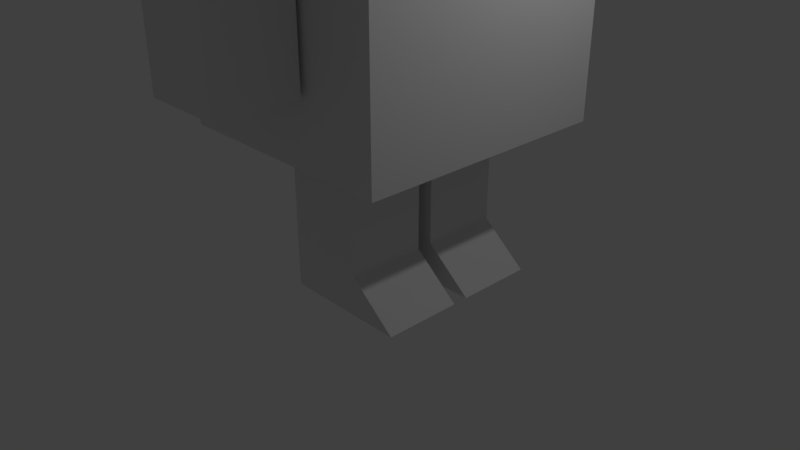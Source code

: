 # Source: ModeloPersonagens.blend  (saved by Blender 2.79.0; exported with 4.5.12 LTS)
import bpy
from mathutils import Matrix  # noqa: F401  (used for matrix-valued properties, if any)

bpy.ops.wm.read_factory_settings(use_empty=True)
scene = bpy.context.scene
scene.name = 'Scene'

# ---- collections
col_collection_1 = bpy.data.collections.new('Collection 1'); scene.collection.children.link(col_collection_1)

# ---- world
world_world = bpy.data.worlds.new('World'); scene.world = world_world
world_world.color = (0.05088, 0.05088, 0.05088)
world_world.use_sun_shadow = False
world_world.sun_shadow_jitter_overblur = 0.0
world_world.cycles.sampling_method = 'MANUAL'

# ---- cameras
cam_camera = bpy.data.cameras.new('Camera')
cam_camera.clip_end = 100.0
cam_camera.lens = 35.0
cam_camera.sensor_width = 32.0
cam_camera.sensor_height = 18.0
cam_camera.ortho_scale = 7.314
cam_camera.dof.focus_distance = 0.0
cam_camera.dof.aperture_fstop = 128.0

# ---- lights
light_lamp = bpy.data.lights.new('Lamp', 'POINT')
light_lamp.transmission_factor = 0.0
light_lamp.cutoff_distance = 30.0
light_lamp.energy = 100.0
light_lamp.shadow_buffer_clip_start = 1.001
light_lamp.shadow_soft_size = 0.1
light_lamp.shadow_maximum_resolution = 0.006
light_lamp.use_absolute_resolution = True

# ---- meshes
me_cube_005 = bpy.data.meshes.new('Cube.005')
me_cube_005.from_pydata([(1.0, 1.0, -1.0), (1.0, 1.0, 1.0), (1.0, 0.0, -1.0), (1.0, 0.0, 1.0), (0.0, 1.0, -1.0), (0.0, 1.0, 1.0), (0.0, 0.0, 1.0), (0.0, 0.0, -1.0)], [], [(4, 5, 1, 0), (6, 7, 2, 3), (5, 4, 7, 6), (4, 0, 2, 7), (0, 1, 3, 2), (1, 5, 6, 3)])
me_cube_005.use_remesh_preserve_volume = False
me_cube_005.use_remesh_preserve_attributes = False
me_cube_005.use_mirror_vertex_groups = False
me_cube_005.update()
me_cube_004 = bpy.data.meshes.new('Cube.004')
me_cube_004.from_pydata([(-1.56, -1.89, -1.08), (-1.56, -1.89, 2.28), (-1.56, 1.89, -1.08), (-1.56, 1.89, 2.28), (2.36, -1.89, -1.08), (2.36, -1.89, 2.28), (2.36, 1.89, -1.08), (2.36, 1.89, 2.28)], [], [(0, 1, 3, 2), (2, 3, 7, 6), (6, 7, 5, 4), (4, 5, 1, 0), (2, 6, 4, 0), (7, 3, 1, 5)])
me_cube_004.use_remesh_preserve_volume = False
me_cube_004.use_remesh_preserve_attributes = False
me_cube_004.use_mirror_vertex_groups = False
me_cube_004.update()
me_cube_003 = bpy.data.meshes.new('Cube.003')
me_cube_003.from_pydata([(-1.25, -1.139, -1.0), (-1.25, -1.139, 1.143), (-1.25, 1.139, -1.0), (-1.25, 1.139, 1.143), (1.208, -1.139, -1.0), (1.208, -1.139, 1.143), (1.208, 1.139, -1.0), (1.208, 1.139, 1.143)], [], [(0, 1, 3, 2), (2, 3, 7, 6), (6, 7, 5, 4), (4, 5, 1, 0), (2, 6, 4, 0), (7, 3, 1, 5)])
me_cube_003.use_remesh_preserve_volume = False
me_cube_003.use_remesh_preserve_attributes = False
me_cube_003.use_mirror_vertex_groups = False
me_cube_003.update()
me_cube_002 = bpy.data.meshes.new('Cube.002')
me_cube_002.from_pydata([(1.602, 1.1, -1.0), (1.0, 1.1, 1.0), (1.602, 0.1, -1.0), (1.0, 0.1, 1.0), (0.0, 1.1, -1.0), (0.0, 1.1, 1.0), (0.0, 0.1, 1.0), (0.0, 0.1, -1.0), (1.0, 1.1, -0.502), (1.0, 0.1, -0.502), (0.0, 0.1, -0.502), (0.0, 1.1, -0.502)], [], [(11, 5, 1, 8), (10, 7, 2, 9), (11, 4, 7, 10), (4, 0, 2, 7), (8, 1, 3, 9), (1, 5, 6, 3), (0, 8, 9, 2), (5, 11, 10, 6), (6, 10, 9, 3), (4, 11, 8, 0)])
me_cube_002.use_remesh_preserve_volume = False
me_cube_002.use_remesh_preserve_attributes = False
me_cube_002.use_mirror_vertex_groups = False
me_cube_002.update()
me_cube_006 = bpy.data.meshes.new('Cube.006')
me_cube_006.from_pydata([(1.0, 1.0, -1.0), (1.0, 1.0, 1.0), (1.0, 0.0, -1.0), (1.0, 0.0, 1.0), (0.0, 1.0, -1.0), (0.0, 1.0, 1.0), (0.0, 0.0, 1.0), (0.0, 0.0, -1.0)], [], [(4, 5, 1, 0), (6, 7, 2, 3), (5, 4, 7, 6), (4, 0, 2, 7), (0, 1, 3, 2), (1, 5, 6, 3)])
me_cube_006.use_remesh_preserve_volume = False
me_cube_006.use_remesh_preserve_attributes = False
me_cube_006.use_mirror_vertex_groups = False
me_cube_006.update()

# ---- objects
ob_cube_003 = bpy.data.objects.new('Cube.003', me_cube_005)
ob_cube_002 = bpy.data.objects.new('Cube.002', me_cube_004)
ob_cube_001 = bpy.data.objects.new('Cube.001', me_cube_003)
ob_cube = bpy.data.objects.new('Cube', me_cube_002)
ob_lamp = bpy.data.objects.new('Lamp', light_lamp)
ob_camera = bpy.data.objects.new('Camera', cam_camera)
ob_cube_004 = bpy.data.objects.new('Cube.004', me_cube_006)

# ---- transforms, parenting, visibility, modifiers, constraints
ob_cube_003.location = (0.0, 1.7, 3.7)
ob_cube_003.lineart.crease_threshold = 0.0
ob_cube_002.location = (0.0, 0.0, 5.8)
ob_cube_002.lineart.crease_threshold = 0.0
ob_cube_001.location = (0.4865, 0.0, 3.3)
ob_cube_001.scale = (1.2, 1.44, 1.4)
ob_cube_001.lineart.crease_threshold = 0.0
ob_cube.location = (0.0, 0.0, 1.0)
ob_cube.lineart.crease_threshold = 0.0
_m = ob_cube.modifiers.new('Mirror', 'MIRROR')
_m.use_axis = (False, True, False)
ob_lamp.location = (4.076, 1.005, 5.904)
ob_lamp.rotation_euler = (0.6503, 0.05522, 1.866)
ob_lamp.lock_rotations_4d = False
ob_lamp.empty_display_type = 'ARROWS'
ob_lamp.color = (0.0, 0.0, 0.0, 0.0)
ob_lamp.lineart.crease_threshold = 0.0
ob_camera.location = (7.481, -6.508, 5.344)
ob_camera.rotation_euler = (1.109, 0.0, 0.8149)
ob_camera.lock_rotations_4d = False
ob_camera.empty_display_type = 'ARROWS'
ob_camera.color = (0.0, 0.0, 0.0, 0.0)
ob_camera.display_type = 'WIRE'
ob_camera.lineart.crease_threshold = 0.0
ob_cube_004.location = (0.0, -2.7, 3.7)
ob_cube_004.lineart.crease_threshold = 0.0

# ---- collection membership
col_collection_1.objects.link(ob_cube_003)
col_collection_1.objects.link(ob_cube_002)
col_collection_1.objects.link(ob_cube_001)
col_collection_1.objects.link(ob_cube)
col_collection_1.objects.link(ob_lamp)
col_collection_1.objects.link(ob_camera)
col_collection_1.objects.link(ob_cube_004)

# ---- scene / render settings (as saved in the file)
scene.camera = ob_camera
scene.frame_start = 1; scene.frame_end = 250; scene.frame_set(1)
scene.render.engine = 'BLENDER_EEVEE_NEXT'
scene.render.resolution_percentage = 50
scene.render.dither_intensity = 0.0
scene.cycles.use_denoising = False
scene.cycles.samples = 128
scene.cycles.sampling_pattern = 'TABULATED_SOBOL'
scene.cycles.use_adaptive_sampling = False
scene.cycles.use_light_tree = False
scene.cycles.blur_glossy = 0.0
scene.cycles.sample_clamp_indirect = 0.0
scene.view_settings.view_transform = 'Standard'
bpy.context.view_layer.update()
